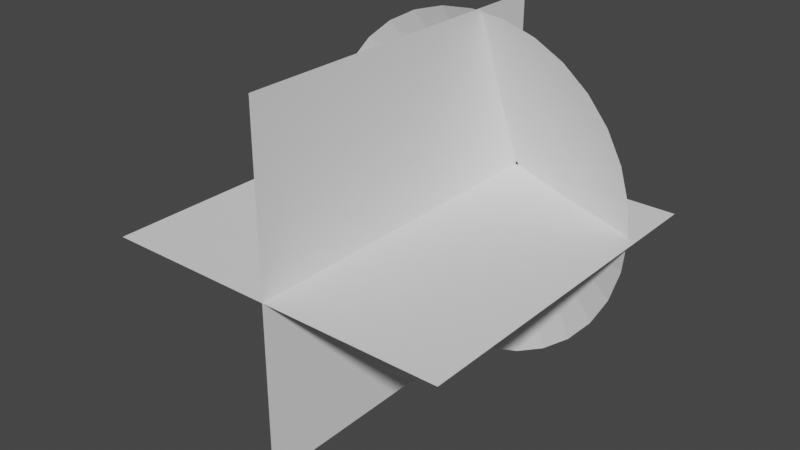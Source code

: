# Source: untitled.blend  (saved by Blender 2.93.20; exported with 4.5.12 LTS)
import bpy
from mathutils import Matrix  # noqa: F401  (used for matrix-valued properties, if any)

bpy.ops.wm.read_factory_settings(use_empty=True)
scene = bpy.context.scene
scene.name = 'Scene'

# ---- collections
col_collection = bpy.data.collections.new('Collection'); scene.collection.children.link(col_collection)

# ---- world
world_world = bpy.data.worlds.new('World'); scene.world = world_world
world_world.use_nodes = True; world_world.node_tree.nodes.clear()
_N = world_world.node_tree.nodes; _L = world_world.node_tree.links
n0 = _N.new('ShaderNodeOutputWorld'); n0.name = 'World Output'; n0.location = (300, 300)
n1 = _N.new('ShaderNodeBackground'); n1.name = 'Background'; n1.location = (10, 300)
n1.inputs[0].default_value = (0.05088, 0.05088, 0.05088, 1.0)
_L.new(n1.outputs[0], n0.inputs[0])
n0.is_active_output = True
world_world.color = (0.05088, 0.05088, 0.05088)
world_world.use_sun_shadow = False
world_world.sun_shadow_jitter_overblur = 0.0

# ---- meshes
me_circle = bpy.data.meshes.new('Circle')
me_circle.from_pydata([(-0.05569, 0.9843, 0.3868), (-0.2508, 0.9651, 0.3868), (-0.4384, 0.9082, 0.3868), (-0.6113, 0.8158, 0.3868), (-0.7628, 0.6915, 0.3868), (-0.8872, 0.5399, 0.3868), (-0.9796, 0.367, 0.3868), (-1.036, 0.1794, 0.3868), (-1.056, -0.01565, 0.3868), (-1.036, -0.2107, 0.3868), (-0.9796, -0.3983, 0.3868), (-0.8872, -0.5712, 0.3868), (-0.7628, -0.7228, 0.3868), (-0.6113, -0.8471, 0.3868), (-0.4384, -0.9395, 0.3868), (-0.2508, -0.9964, 0.3868), (-0.05569, -1.016, 0.3868), (0.1394, -0.9964, 0.3868), (0.327, -0.9395, 0.3868), (0.4999, -0.8471, 0.3868), (0.6514, -0.7228, 0.3868), (0.7758, -0.5712, 0.3868), (0.8682, -0.3983, 0.3868), (0.9251, -0.2107, 0.3868), (0.9443, -0.01565, 0.3868), (0.9251, 0.1794, 0.3868), (0.8682, 0.367, 0.3868), (0.7758, 0.5399, 0.3868), (0.6514, 0.6915, 0.3868), (0.4999, 0.8158, 0.3868), (0.327, 0.9082, 0.3868), (0.1394, 0.9651, 0.3868), (-5.385e-05, 0.01805, 0.000374), (-0.003577, 0.0177, 0.000374), (-0.006965, 0.01667, 0.000374), (-0.01009, 0.015, 0.000374), (-0.01282, 0.01276, 0.000374), (-0.01507, 0.01002, 0.000374), (-0.01674, 0.006896, 0.000374), (-0.01777, 0.003508, 0.000374), (-0.01811, -1.515e-05, 0.000374), (-0.01777, -0.003539, 0.000374), (-0.01674, -0.006927, 0.000374), (-0.01507, -0.01005, 0.000374), (-0.01282, -0.01279, 0.000374), (-0.01009, -0.01503, 0.000374), (-0.006965, -0.0167, 0.000374), (-0.003577, -0.01773, 0.000374), (-5.385e-05, -0.01808, 0.000374), (0.00347, -0.01773, 0.000374), (0.006858, -0.0167, 0.000374), (0.00998, -0.01503, 0.000374), (0.01272, -0.01279, 0.000374), (0.01496, -0.01005, 0.000374), (0.01663, -0.006927, 0.000374), (0.01766, -0.003539, 0.000374), (0.01801, -1.515e-05, 0.000374), (0.01766, 0.003508, 0.000374), (0.01663, 0.006896, 0.000374), (0.01496, 0.01002, 0.000374), (0.01272, 0.01276, 0.000374), (0.00998, 0.015, 0.000374), (0.006858, 0.01667, 0.000374), (0.00347, 0.0177, 0.000374), (0.2583, -0.4387, 0.2037), (0.3367, -0.3743, 0.2037), (-0.5076, 0.1899, 0.2037), (-0.537, 0.09275, 0.2037), (0.4011, -0.2958, 0.2037), (-0.547, -0.008241, 0.2037), (0.4489, -0.2063, 0.2037), (-0.537, -0.1092, 0.2037), (0.4784, -0.1092, 0.2037), (-0.5076, -0.2063, 0.2037), (0.4883, -0.008241, 0.2037), (-0.4597, -0.2958, 0.2037), (0.4784, 0.09275, 0.2037), (-0.3954, -0.3743, 0.2037), (0.4489, 0.1899, 0.2037), (-0.3169, -0.4387, 0.2037), (0.4011, 0.2794, 0.2037), (-0.2274, -0.4865, 0.2037), (-0.02932, 0.5094, 0.2037), (-0.1303, 0.4995, 0.2037), (0.3367, 0.3578, 0.2037), (-0.1303, -0.516, 0.2037), (-0.2274, 0.47, 0.2037), (0.2583, 0.4222, 0.2037), (-0.02932, -0.5259, 0.2037), (-0.3169, 0.4222, 0.2037), (0.1688, 0.47, 0.2037), (0.07167, -0.516, 0.2037), (-0.3954, 0.3578, 0.2037), (0.07167, 0.4995, 0.2037), (0.1688, -0.4865, 0.2037), (-0.4597, 0.2794, 0.2037), (-0.05569, 0.9843, 0.3868), (-0.2508, 0.9651, 0.3868), (-0.4384, 0.9082, 0.3868), (-0.6113, 0.8158, 0.3868), (-0.7628, 0.6915, 0.3868), (-0.8872, 0.5399, 0.3868), (-0.9796, 0.367, 0.3868), (-1.036, 0.1794, 0.3868), (-1.056, -0.01565, 0.3868), (-1.036, -0.2107, 0.3868), (-0.9796, -0.3983, 0.3868), (-0.8872, -0.5712, 0.3868), (-0.7628, -0.7228, 0.3868), (-0.6113, -0.8471, 0.3868), (-0.4384, -0.9395, 0.3868), (-0.2508, -0.9964, 0.3868), (-0.05569, -1.016, 0.3868), (0.1394, -0.9964, 0.3868), (0.327, -0.9395, 0.3868), (0.4999, -0.8471, 0.3868), (0.6514, -0.7228, 0.3868), (0.7758, -0.5712, 0.3868), (0.8682, -0.3983, 0.3868), (0.9251, -0.2107, 0.3868), (0.9443, -0.01565, 0.3868), (0.9251, 0.1794, 0.3868), (0.8682, 0.367, 0.3868), (0.7758, 0.5399, 0.3868), (0.6514, 0.6915, 0.3868), (0.4999, 0.8158, 0.3868), (0.327, 0.9082, 0.3868), (0.1394, 0.9651, 0.3868), (0.2583, -0.4387, 0.2037), (0.3367, -0.3743, 0.2037), (-0.5076, 0.1899, 0.2037), (-0.537, 0.09275, 0.2037), (0.4011, -0.2958, 0.2037), (-0.547, -0.008241, 0.2037), (0.4489, -0.2063, 0.2037), (-0.537, -0.1092, 0.2037), (0.4784, -0.1092, 0.2037), (-0.5076, -0.2063, 0.2037), (0.4883, -0.008241, 0.2037), (-0.4597, -0.2958, 0.2037), (0.4784, 0.09275, 0.2037), (-0.3954, -0.3743, 0.2037), (0.4489, 0.1899, 0.2037), (-0.3169, -0.4387, 0.2037), (0.4011, 0.2794, 0.2037), (-0.2274, -0.4865, 0.2037), (-0.02932, 0.5094, 0.2037), (-0.1303, 0.4995, 0.2037), (0.3367, 0.3578, 0.2037), (-0.1303, -0.516, 0.2037), (-0.2274, 0.47, 0.2037), (0.2583, 0.4222, 0.2037), (-0.02932, -0.5259, 0.2037), (-0.3169, 0.4222, 0.2037), (0.1688, 0.47, 0.2037), (0.07167, -0.516, 0.2037), (-0.3954, 0.3578, 0.2037), (0.07167, 0.4995, 0.2037), (0.1688, -0.4865, 0.2037), (-0.4597, 0.2794, 0.2037), (-0.05569, 0.9843, 0.3868), (-0.2508, 0.9651, 0.3868), (-0.4384, 0.9082, 0.3868), (-0.6113, 0.8158, 0.3868), (-0.7628, 0.6915, 0.3868), (-0.8872, 0.5399, 0.3868), (-0.9796, 0.367, 0.3868), (-1.036, 0.1794, 0.3868), (-1.056, -0.01565, 0.3868), (-1.036, -0.2107, 0.3868), (-0.9796, -0.3983, 0.3868), (-0.8872, -0.5712, 0.3868), (-0.7628, -0.7228, 0.3868), (-0.6113, -0.8471, 0.3868), (-0.4384, -0.9395, 0.3868), (-0.2508, -0.9964, 0.3868), (-0.05569, -1.016, 0.3868), (0.1394, -0.9964, 0.3868), (0.327, -0.9395, 0.3868), (0.4999, -0.8471, 0.3868), (0.6514, -0.7228, 0.3868), (0.7758, -0.5712, 0.3868), (0.8682, -0.3983, 0.3868), (0.9251, -0.2107, 0.3868), (0.9443, -0.01565, 0.3868), (0.9251, 0.1794, 0.3868), (0.8682, 0.367, 0.3868), (0.7758, 0.5399, 0.3868), (0.6514, 0.6915, 0.3868), (0.4999, 0.8158, 0.3868), (0.327, 0.9082, 0.3868), (0.1394, 0.9651, 0.3868)], [], [(65, 64, 51, 52), (67, 66, 38, 39), (68, 65, 52, 53), (69, 67, 39, 40), (70, 68, 53, 54), (71, 69, 40, 41), (72, 70, 54, 55), (73, 71, 41, 42), (74, 72, 55, 56), (75, 73, 42, 43), (76, 74, 56, 57), (77, 75, 43, 44), (78, 76, 57, 58), (79, 77, 44, 45), (80, 78, 58, 59), (81, 79, 45, 46), (83, 82, 32, 33), (84, 80, 59, 60), (85, 81, 46, 47), (86, 83, 33, 34), (87, 84, 60, 61), (88, 85, 47, 48), (89, 86, 34, 35), (90, 87, 61, 62), (91, 88, 48, 49), (92, 89, 35, 36), (93, 90, 62, 63), (94, 91, 49, 50), (95, 92, 36, 37), (82, 93, 63, 32), (64, 94, 50, 51), (66, 95, 37, 38), (10, 9, 105, 106), (9, 8, 104, 105), (84, 87, 151, 148), (8, 7, 103, 104), (85, 88, 152, 149), (7, 6, 102, 103), (86, 89, 153, 150), (87, 90, 154, 151), (6, 5, 101, 102), (0, 31, 127, 96), (88, 91, 155, 152), (5, 4, 100, 101), (31, 30, 126, 127), (89, 92, 156, 153), (4, 3, 99, 100), (30, 29, 125, 126), (90, 93, 157, 154), (3, 2, 98, 99), (29, 28, 124, 125), (64, 65, 129, 128), (91, 94, 158, 155), (2, 1, 97, 98), (28, 27, 123, 124), (66, 67, 131, 130), (92, 95, 159, 156), (1, 0, 96, 97), (27, 26, 122, 123), (65, 68, 132, 129), (93, 82, 146, 157), (26, 25, 121, 122), (67, 69, 133, 131), (94, 64, 128, 158), (102, 101, 159, 130), (115, 114, 158, 128), (96, 127, 157, 146), (101, 100, 156, 159), (114, 113, 155, 158), (127, 126, 154, 157), (100, 99, 153, 156), (113, 112, 152, 155), (126, 125, 151, 154), (99, 98, 150, 153), (112, 111, 149, 152), (125, 124, 148, 151), (98, 97, 147, 150), (111, 110, 145, 149), (124, 123, 144, 148), (97, 96, 146, 147), (110, 109, 143, 145), (123, 122, 142, 144), (109, 108, 141, 143), (122, 121, 140, 142), (108, 107, 139, 141), (121, 120, 138, 140), (107, 106, 137, 139), (120, 119, 136, 138), (106, 105, 135, 137), (119, 118, 134, 136), (105, 104, 133, 135), (118, 117, 132, 134), (104, 103, 131, 133), (117, 116, 129, 132), (103, 102, 130, 131), (116, 115, 128, 129), (83, 86, 150, 147), (11, 10, 106, 107), (81, 85, 149, 145), (12, 11, 107, 108), (80, 84, 148, 144), (13, 12, 108, 109), (82, 83, 147, 146), (14, 13, 109, 110), (79, 81, 145, 143), (15, 14, 110, 111), (78, 80, 144, 142), (16, 15, 111, 112), (77, 79, 143, 141), (76, 78, 142, 140), (17, 16, 112, 113), (75, 77, 141, 139), (18, 17, 113, 114), (74, 76, 140, 138), (19, 18, 114, 115), (73, 75, 139, 137), (20, 19, 115, 116), (72, 74, 138, 136), (21, 20, 116, 117), (71, 73, 137, 135), (22, 21, 117, 118), (70, 72, 136, 134), (23, 22, 118, 119), (69, 71, 135, 133), (24, 23, 119, 120), (95, 66, 130, 159), (68, 70, 134, 132), (25, 24, 120, 121), (113, 112, 176, 177), (99, 100, 164, 163), (126, 127, 191, 190), (114, 113, 177, 178), (100, 101, 165, 164), (127, 96, 160, 191), (115, 114, 178, 179), (101, 102, 166, 165), (116, 115, 179, 180), (102, 103, 167, 166), (117, 116, 180, 181), (103, 104, 168, 167), (118, 117, 181, 182), (104, 105, 169, 168), (119, 118, 182, 183), (105, 106, 170, 169), (120, 119, 183, 184), (107, 106, 170, 171), (121, 120, 184, 185), (108, 107, 171, 172), (121, 122, 186, 185), (109, 108, 172, 173), (122, 123, 187, 186), (110, 109, 173, 174), (96, 97, 161, 160), (123, 124, 188, 187), (111, 110, 174, 175), (97, 98, 162, 161), (124, 125, 189, 188), (112, 111, 175, 176), (98, 99, 163, 162), (125, 126, 190, 189)])
_uv = me_circle.uv_layers.new(name='UVMap')
_uv.uv.foreach_set('vector', [0.5314, 0.4932, 0.5002, 0.4932, 0.5002, 0.9978, 0.5314, 0.9978, 0.1257, 0.4932, 0.09452, 0.4932, 0.09452, 0.9978, 0.1257, 0.9978, 0.5626, 0.4932, 0.5314, 0.4932, 0.5314, 0.9978, 0.5626, 0.9978, 0.1569, 0.4932, 0.1257, 0.4932, 0.1257, 0.9978, 0.1569, 0.9978, 0.5938, 0.4932, 0.5626, 0.4932, 0.5626, 0.9978, 0.5938, 0.9978, 0.1881, 0.4932, 0.1569, 0.4932, 0.1569, 0.9978, 0.1881, 0.9978, 0.625, 0.4932, 0.5938, 0.4932, 0.5938, 0.9978, 0.625, 0.9978, 0.2193, 0.4932, 0.1881, 0.4932, 0.1881, 0.9978, 0.2193, 0.9978, 0.6562, 0.4932, 0.625, 0.4932, 0.625, 0.9978, 0.6562, 0.9978, 0.2505, 0.4932, 0.2193, 0.4932, 0.2193, 0.9978, 0.2505, 0.9978, 0.6874, 0.4932, 0.6562, 0.4932, 0.6562, 0.9978, 0.6874, 0.9978, 0.2817, 0.4932, 0.2505, 0.4932, 0.2505, 0.9978, 0.2817, 0.9978, 0.7186, 0.4932, 0.6874, 0.4932, 0.6874, 0.9978, 0.7186, 0.9978, 0.3129, 0.4932, 0.2817, 0.4932, 0.2817, 0.9978, 0.3129, 0.9978, 0.7498, 0.4932, 0.7186, 0.4932, 0.7186, 0.9978, 0.7498, 0.9978, 0.3441, 0.4932, 0.3129, 0.4932, 0.3129, 0.9978, 0.3441, 0.9978, 0.937, 0.4932, 0.9058, 0.4932, 0.9058, 0.9978, 0.937, 0.9978, 0.781, 0.4932, 0.7498, 0.4932, 0.7498, 0.9978, 0.781, 0.9978, 0.3754, 0.4932, 0.3441, 0.4932, 0.3441, 0.9978, 0.3754, 0.9978, 0.9682, 0.4932, 0.937, 0.4932, 0.937, 0.9978, 0.9682, 0.9978, 0.8122, 0.4932, 0.781, 0.4932, 0.781, 0.9978, 0.8122, 0.9978, 0.4066, 0.4932, 0.3754, 0.4932, 0.3754, 0.9978, 0.4066, 0.9978, 0.9994, 0.4932, 0.9682, 0.4932, 0.9682, 0.9978, 0.9994, 0.9978, 0.8434, 0.4932, 0.8122, 0.4932, 0.8122, 0.9978, 0.8434, 0.9978, 0.4378, 0.4932, 0.4066, 0.4932, 0.4066, 0.9978, 0.4378, 0.9978, 0.03212, 0.4932, 0.0009148, 0.4932, 0.0009148, 0.9978, 0.03212, 0.9978, 0.8746, 0.4932, 0.8434, 0.4932, 0.8434, 0.9978, 0.8746, 0.9978, 0.469, 0.4932, 0.4378, 0.4932, 0.4378, 0.9978, 0.469, 0.9978, 0.06332, 0.4932, 0.03212, 0.4932, 0.03212, 0.9978, 0.06332, 0.9978, 0.9058, 0.4932, 0.8746, 0.4932, 0.8746, 0.9978, 0.9058, 0.9978, 0.5002, 0.4932, 0.469, 0.4932, 0.469, 0.9978, 0.5002, 0.9978, 0.09452, 0.4932, 0.06332, 0.4932, 0.06332, 0.9978, 0.09452, 0.9978, 0.0, 0.0, 0.0, 0.0, 0.0, 0.0, 0.0, 0.0, 0.0, 0.0, 0.0, 0.0, 0.0, 0.0, 0.0, 0.0, 0.781, 0.4932, 0.8122, 0.4932, 0.8122, 0.4932, 0.781, 0.4932, 0.0, 0.0, 0.0, 0.0, 0.0, 0.0, 0.0, 0.0, 0.3754, 0.4932, 0.4066, 0.4932, 0.4066, 0.4932, 0.3754, 0.4932, 0.0, 0.0, 0.0, 0.0, 0.0, 0.0, 0.0, 0.0, 0.9682, 0.4932, 0.9994, 0.4932, 0.9994, 0.4932, 0.9682, 0.4932, 0.8122, 0.4932, 0.8434, 0.4932, 0.8434, 0.4932, 0.8122, 0.4932, 0.0, 0.0, 0.0, 0.0, 0.0, 0.0, 0.0, 0.0, 0.0, 0.0, 0.0, 0.0, 0.0, 0.0, 0.0, 0.0, 0.4066, 0.4932, 0.4378, 0.4932, 0.4378, 0.4932, 0.4066, 0.4932, 0.0, 0.0, 0.0, 0.0, 0.0, 0.0, 0.0, 0.0, 0.0, 0.0, 0.0, 0.0, 0.0, 0.0, 0.0, 0.0, 0.0009148, 0.4932, 0.03212, 0.4932, 0.03212, 0.4932, 0.0009148, 0.4932, 0.0, 0.0, 0.0, 0.0, 0.0, 0.0, 0.0, 0.0, 0.0, 0.0, 0.0, 0.0, 0.0, 0.0, 0.0, 0.0, 0.8434, 0.4932, 0.8746, 0.4932, 0.8746, 0.4932, 0.8434, 0.4932, 0.0, 0.0, 0.0, 0.0, 0.0, 0.0, 0.0, 0.0, 0.0, 0.0, 0.0, 0.0, 0.0, 0.0, 0.0, 0.0, 0.5002, 0.4932, 0.5314, 0.4932, 0.5314, 0.4932, 0.5002, 0.4932, 0.4378, 0.4932, 0.469, 0.4932, 0.469, 0.4932, 0.4378, 0.4932, 0.0, 0.0, 0.0, 0.0, 0.0, 0.0, 0.0, 0.0, 0.0, 0.0, 0.0, 0.0, 0.0, 0.0, 0.0, 0.0, 0.09452, 0.4932, 0.1257, 0.4932, 0.1257, 0.4932, 0.09452, 0.4932, 0.03212, 0.4932, 0.06332, 0.4932, 0.06332, 0.4932, 0.03212, 0.4932, 0.0, 0.0, 0.0, 0.0, 0.0, 0.0, 0.0, 0.0, 0.0, 0.0, 0.0, 0.0, 0.0, 0.0, 0.0, 0.0, 0.5314, 0.4932, 0.5626, 0.4932, 0.5626, 0.4932, 0.5314, 0.4932, 0.8746, 0.4932, 0.9058, 0.4932, 0.9058, 0.4932, 0.8746, 0.4932, 0.0, 0.0, 0.0, 0.0, 0.0, 0.0, 0.0, 0.0, 0.1257, 0.4932, 0.1569, 0.4932, 0.1569, 0.4932, 0.1257, 0.4932, 0.469, 0.4932, 0.5002, 0.4932, 0.5002, 0.4932, 0.469, 0.4932, 0.09452, 0.006002, 0.06332, 0.006002, 0.06332, 0.4932, 0.09452, 0.4932, 0.5002, 0.006002, 0.469, 0.006002, 0.469, 0.4932, 0.5002, 0.4932, 0.9058, 0.006002, 0.8746, 0.006002, 0.8746, 0.4932, 0.9058, 0.4932, 0.06332, 0.006002, 0.03212, 0.006002, 0.03212, 0.4932, 0.06332, 0.4932, 0.469, 0.006002, 0.4378, 0.006002, 0.4378, 0.4932, 0.469, 0.4932, 0.8746, 0.006002, 0.8434, 0.006002, 0.8434, 0.4932, 0.8746, 0.4932, 0.03212, 0.006002, 0.0009148, 0.006002, 0.0009148, 0.4932, 0.03212, 0.4932, 0.4378, 0.006002, 0.4066, 0.006002, 0.4066, 0.4932, 0.4378, 0.4932, 0.8434, 0.006002, 0.8122, 0.006002, 0.8122, 0.4932, 0.8434, 0.4932, 0.9994, 0.006002, 0.9682, 0.006002, 0.9682, 0.4932, 0.9994, 0.4932, 0.4066, 0.006002, 0.3754, 0.006002, 0.3754, 0.4932, 0.4066, 0.4932, 0.8122, 0.006002, 0.781, 0.006002, 0.781, 0.4932, 0.8122, 0.4932, 0.9682, 0.006002, 0.937, 0.006002, 0.937, 0.4932, 0.9682, 0.4932, 0.3754, 0.006002, 0.3441, 0.006002, 0.3441, 0.4932, 0.3754, 0.4932, 0.781, 0.006002, 0.7498, 0.006002, 0.7498, 0.4932, 0.781, 0.4932, 0.937, 0.006002, 0.9058, 0.006002, 0.9058, 0.4932, 0.937, 0.4932, 0.3441, 0.006002, 0.3129, 0.006002, 0.3129, 0.4932, 0.3441, 0.4932, 0.7498, 0.006002, 0.7186, 0.006002, 0.7186, 0.4932, 0.7498, 0.4932, 0.3129, 0.006002, 0.2817, 0.006002, 0.2817, 0.4932, 0.3129, 0.4932, 0.7186, 0.006002, 0.6874, 0.006002, 0.6874, 0.4932, 0.7186, 0.4932, 0.2817, 0.006002, 0.2505, 0.006002, 0.2505, 0.4932, 0.2817, 0.4932, 0.6874, 0.006002, 0.6562, 0.006002, 0.6562, 0.4932, 0.6874, 0.4932, 0.2505, 0.006002, 0.2193, 0.006002, 0.2193, 0.4932, 0.2505, 0.4932, 0.6562, 0.006002, 0.625, 0.006002, 0.625, 0.4932, 0.6562, 0.4932, 0.2193, 0.006002, 0.1881, 0.006002, 0.1881, 0.4932, 0.2193, 0.4932, 0.625, 0.006002, 0.5938, 0.006002, 0.5938, 0.4932, 0.625, 0.4932, 0.1881, 0.006002, 0.1569, 0.006002, 0.1569, 0.4932, 0.1881, 0.4932, 0.5938, 0.006002, 0.5626, 0.006002, 0.5626, 0.4932, 0.5938, 0.4932, 0.1569, 0.006002, 0.1257, 0.006002, 0.1257, 0.4932, 0.1569, 0.4932, 0.5626, 0.006002, 0.5314, 0.006002, 0.5314, 0.4932, 0.5626, 0.4932, 0.1257, 0.006002, 0.09452, 0.006002, 0.09452, 0.4932, 0.1257, 0.4932, 0.5314, 0.006002, 0.5002, 0.006002, 0.5002, 0.4932, 0.5314, 0.4932, 0.937, 0.4932, 0.9682, 0.4932, 0.9682, 0.4932, 0.937, 0.4932, 0.0, 0.0, 0.0, 0.0, 0.0, 0.0, 0.0, 0.0, 0.3441, 0.4932, 0.3754, 0.4932, 0.3754, 0.4932, 0.3441, 0.4932, 0.0, 0.0, 0.0, 0.0, 0.0, 0.0, 0.0, 0.0, 0.7498, 0.4932, 0.781, 0.4932, 0.781, 0.4932, 0.7498, 0.4932, 0.0, 0.0, 0.0, 0.0, 0.0, 0.0, 0.0, 0.0, 0.9058, 0.4932, 0.937, 0.4932, 0.937, 0.4932, 0.9058, 0.4932, 0.0, 0.0, 0.0, 0.0, 0.0, 0.0, 0.0, 0.0, 0.3129, 0.4932, 0.3441, 0.4932, 0.3441, 0.4932, 0.3129, 0.4932, 0.0, 0.0, 0.0, 0.0, 0.0, 0.0, 0.0, 0.0, 0.7186, 0.4932, 0.7498, 0.4932, 0.7498, 0.4932, 0.7186, 0.4932, 0.0, 0.0, 0.0, 0.0, 0.0, 0.0, 0.0, 0.0, 0.2817, 0.4932, 0.3129, 0.4932, 0.3129, 0.4932, 0.2817, 0.4932, 0.6874, 0.4932, 0.7186, 0.4932, 0.7186, 0.4932, 0.6874, 0.4932, 0.0, 0.0, 0.0, 0.0, 0.0, 0.0, 0.0, 0.0, 0.2505, 0.4932, 0.2817, 0.4932, 0.2817, 0.4932, 0.2505, 0.4932, 0.0, 0.0, 0.0, 0.0, 0.0, 0.0, 0.0, 0.0, 0.6562, 0.4932, 0.6874, 0.4932, 0.6874, 0.4932, 0.6562, 0.4932, 0.0, 0.0, 0.0, 0.0, 0.0, 0.0, 0.0, 0.0, 0.2193, 0.4932, 0.2505, 0.4932, 0.2505, 0.4932, 0.2193, 0.4932, 0.0, 0.0, 0.0, 0.0, 0.0, 0.0, 0.0, 0.0, 0.625, 0.4932, 0.6562, 0.4932, 0.6562, 0.4932, 0.625, 0.4932, 0.0, 0.0, 0.0, 0.0, 0.0, 0.0, 0.0, 0.0, 0.1881, 0.4932, 0.2193, 0.4932, 0.2193, 0.4932, 0.1881, 0.4932, 0.0, 0.0, 0.0, 0.0, 0.0, 0.0, 0.0, 0.0, 0.5938, 0.4932, 0.625, 0.4932, 0.625, 0.4932, 0.5938, 0.4932, 0.0, 0.0, 0.0, 0.0, 0.0, 0.0, 0.0, 0.0, 0.1569, 0.4932, 0.1881, 0.4932, 0.1881, 0.4932, 0.1569, 0.4932, 0.0, 0.0, 0.0, 0.0, 0.0, 0.0, 0.0, 0.0, 0.06332, 0.4932, 0.09452, 0.4932, 0.09452, 0.4932, 0.06332, 0.4932, 0.5626, 0.4932, 0.5938, 0.4932, 0.5938, 0.4932, 0.5626, 0.4932, 0.0, 0.0, 0.0, 0.0, 0.0, 0.0, 0.0, 0.0, 0.4378, 0.006002, 0.4066, 0.006002, 0.4066, 0.006002, 0.4378, 0.006002, 0.0, 0.0, 0.0, 0.0, 0.0, 0.0, 0.0, 0.0, 0.0, 0.0, 0.0, 0.0, 0.0, 0.0, 0.0, 0.0, 0.469, 0.006002, 0.4378, 0.006002, 0.4378, 0.006002, 0.469, 0.006002, 0.0, 0.0, 0.0, 0.0, 0.0, 0.0, 0.0, 0.0, 0.0, 0.0, 0.0, 0.0, 0.0, 0.0, 0.0, 0.0, 0.5002, 0.006002, 0.469, 0.006002, 0.469, 0.006002, 0.5002, 0.006002, 0.0, 0.0, 0.0, 0.0, 0.0, 0.0, 0.0, 0.0, 0.5314, 0.006002, 0.5002, 0.006002, 0.5002, 0.006002, 0.5314, 0.006002, 0.0, 0.0, 0.0, 0.0, 0.0, 0.0, 0.0, 0.0, 0.5626, 0.006002, 0.5314, 0.006002, 0.5314, 0.006002, 0.5626, 0.006002, 0.0, 0.0, 0.0, 0.0, 0.0, 0.0, 0.0, 0.0, 0.5938, 0.006002, 0.5626, 0.006002, 0.5626, 0.006002, 0.5938, 0.006002, 0.0, 0.0, 0.0, 0.0, 0.0, 0.0, 0.0, 0.0, 0.625, 0.006002, 0.5938, 0.006002, 0.5938, 0.006002, 0.625, 0.006002, 0.0, 0.0, 0.0, 0.0, 0.0, 0.0, 0.0, 0.0, 0.6562, 0.006002, 0.625, 0.006002, 0.625, 0.006002, 0.6562, 0.006002, 0.2505, 0.006002, 0.2193, 0.006002, 0.2193, 0.006002, 0.2505, 0.006002, 0.6874, 0.006002, 0.6562, 0.006002, 0.6562, 0.006002, 0.6874, 0.006002, 0.2817, 0.006002, 0.2505, 0.006002, 0.2505, 0.006002, 0.2817, 0.006002, 0.0, 0.0, 0.0, 0.0, 0.0, 0.0, 0.0, 0.0, 0.3129, 0.006002, 0.2817, 0.006002, 0.2817, 0.006002, 0.3129, 0.006002, 0.0, 0.0, 0.0, 0.0, 0.0, 0.0, 0.0, 0.0, 0.3441, 0.006002, 0.3129, 0.006002, 0.3129, 0.006002, 0.3441, 0.006002, 0.0, 0.0, 0.0, 0.0, 0.0, 0.0, 0.0, 0.0, 0.0, 0.0, 0.0, 0.0, 0.0, 0.0, 0.0, 0.0, 0.3754, 0.006002, 0.3441, 0.006002, 0.3441, 0.006002, 0.3754, 0.006002, 0.0, 0.0, 0.0, 0.0, 0.0, 0.0, 0.0, 0.0, 0.0, 0.0, 0.0, 0.0, 0.0, 0.0, 0.0, 0.0, 0.4066, 0.006002, 0.3754, 0.006002, 0.3754, 0.006002, 0.4066, 0.006002, 0.0, 0.0, 0.0, 0.0, 0.0, 0.0, 0.0, 0.0, 0.0, 0.0, 0.0, 0.0, 0.0, 0.0, 0.0, 0.0])
me_circle.use_remesh_fix_poles = True
me_circle.use_remesh_preserve_attributes = False
me_circle.update()
me_plane_006 = bpy.data.meshes.new('Plane.006')
me_plane_006.from_pydata([(-1.0, -2.0, 0.0), (1.0, -2.0, 0.0), (-1.0, 0.0, 0.0), (1.0, 0.0, 0.0), (-0.001921, -2.0, -1.0), (0.001921, -2.0, 1.0), (-0.001921, 1.344e-07, -1.0), (0.001921, -1.344e-07, 1.0)], [], [(0, 1, 3, 2), (4, 5, 7, 6)])
_uv = me_plane_006.uv_layers.new(name='UVMap')
_uv.uv.foreach_set('vector', [0.0, 0.0, 1.0, 0.0, 1.0, 1.0, 0.0, 1.0, 0.0, 0.0, 1.0, 0.0, 1.0, 1.0, 0.0, 1.0])
me_plane_006.use_remesh_fix_poles = True
me_plane_006.use_remesh_preserve_attributes = False
me_plane_006.update()

# ---- objects
ob_muzzlecone = bpy.data.objects.new('MuzzleCone', me_circle)
ob_plane_002 = bpy.data.objects.new('Plane.002', me_plane_006)

# ---- transforms, parenting, visibility, modifiers, constraints
ob_muzzlecone.location = (0.0, 0.0, 0.0)
ob_muzzlecone.rotation_euler = (1.571, 0.0, 0.0)
ob_plane_002.location = (0.0, 0.0, 0.0)

# ---- collection membership
col_collection.objects.link(ob_muzzlecone)
col_collection.objects.link(ob_plane_002)

# ---- scene / render settings (as saved in the file)
scene.frame_start = 1; scene.frame_end = 250; scene.frame_set(1)
scene.render.engine = 'BLENDER_EEVEE_NEXT'
scene.cycles.use_denoising = False
scene.cycles.samples = 128
scene.cycles.sampling_pattern = 'TABULATED_SOBOL'
scene.cycles.use_adaptive_sampling = False
scene.cycles.use_light_tree = False
scene.view_settings.view_transform = 'Filmic'
bpy.context.view_layer.update()

# ---- added for rendering (the .blend has no active camera and no usable light): camera, sun
cam_auto = bpy.data.cameras.new('AutoCamera')
cam_auto.lens = 50.0
cam_auto.sensor_width = 36.0
cam_auto.clip_end = 1000.0
ob_auto_camera = bpy.data.objects.new('AutoCamera', cam_auto)
scene.collection.objects.link(ob_auto_camera)
ob_auto_camera.location = (3.21555, -4.89208, 2.58689)
ob_auto_camera.rotation_euler = (1.09748, -7.21219e-08, 0.694738)
scene.camera = ob_auto_camera
light_auto_sun = bpy.data.lights.new('AutoSun', 'SUN')
light_auto_sun.energy = 3.0
light_auto_sun.angle = 0.0523599
ob_auto_sun = bpy.data.objects.new('AutoSun', light_auto_sun)
scene.collection.objects.link(ob_auto_sun)
ob_auto_sun.rotation_euler = (0.872665, 0.174533, 0.523599)
bpy.context.view_layer.update()
